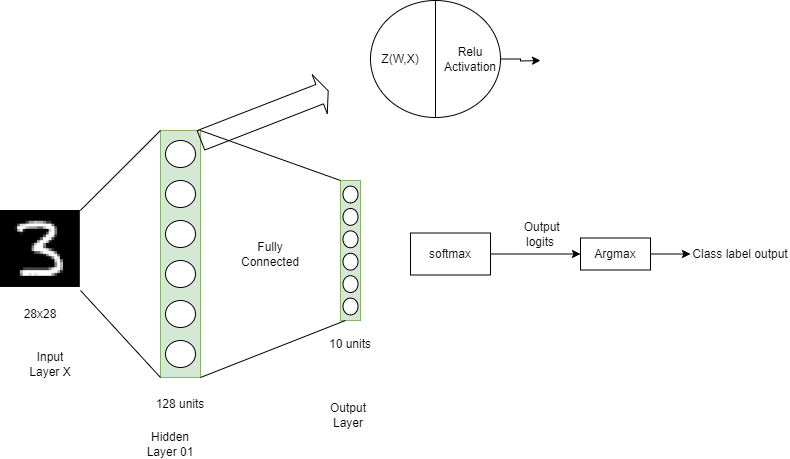

The diagram above was exported from draw.io. Its source (the exported page's mxGraphModel, read from the mxfile embedded in the PNG):
<mxGraphModel dx="1050" dy="557" grid="1" gridSize="10" guides="1" tooltips="1" connect="1" arrows="1" fold="1" page="1" pageScale="1" pageWidth="850" pageHeight="1100" math="0" shadow="0">
  <root>
    <mxCell id="0" />
    <mxCell id="1" parent="0" />
    <mxCell id="2" value="" style="rounded=0;whiteSpace=wrap;html=1;fillColor=#d5e8d4;strokeColor=#82b366;" vertex="1" parent="1">
      <mxGeometry x="282" y="540" width="40" height="247" as="geometry" />
    </mxCell>
    <mxCell id="3" value="" style="shape=image;verticalLabelPosition=bottom;labelBackgroundColor=default;verticalAlign=top;aspect=fixed;imageAspect=0;image=https://miro.medium.com/v2/resize:fit:451/0*kKxxK1YXSyWMEBtS.PNG;" vertex="1" parent="1">
      <mxGeometry x="122" y="620" width="79.83" height="77" as="geometry" />
    </mxCell>
    <mxCell id="4" value="28x28" style="text;html=1;align=center;verticalAlign=middle;whiteSpace=wrap;rounded=0;" vertex="1" parent="1">
      <mxGeometry x="131.91000000000003" y="710" width="60" height="27" as="geometry" />
    </mxCell>
    <mxCell id="5" value="" style="ellipse;whiteSpace=wrap;html=1;" vertex="1" parent="1">
      <mxGeometry x="287" y="550" width="30" height="27" as="geometry" />
    </mxCell>
    <mxCell id="6" value="" style="ellipse;whiteSpace=wrap;html=1;" vertex="1" parent="1">
      <mxGeometry x="287" y="590" width="30" height="27" as="geometry" />
    </mxCell>
    <mxCell id="7" value="" style="ellipse;whiteSpace=wrap;html=1;" vertex="1" parent="1">
      <mxGeometry x="287" y="630" width="30" height="27" as="geometry" />
    </mxCell>
    <mxCell id="8" value="" style="ellipse;whiteSpace=wrap;html=1;" vertex="1" parent="1">
      <mxGeometry x="287" y="670" width="30" height="27" as="geometry" />
    </mxCell>
    <mxCell id="9" value="" style="ellipse;whiteSpace=wrap;html=1;" vertex="1" parent="1">
      <mxGeometry x="287" y="710" width="30" height="27" as="geometry" />
    </mxCell>
    <mxCell id="10" value="" style="ellipse;whiteSpace=wrap;html=1;" vertex="1" parent="1">
      <mxGeometry x="287" y="750" width="30" height="27" as="geometry" />
    </mxCell>
    <mxCell id="11" value="" style="group" vertex="1" connectable="0" parent="1">
      <mxGeometry x="462" y="590" width="20" height="137" as="geometry" />
    </mxCell>
    <mxCell id="12" value="" style="rounded=0;whiteSpace=wrap;html=1;fillColor=#d5e8d4;strokeColor=#82b366;" vertex="1" parent="11">
      <mxGeometry width="20" height="140" as="geometry" />
    </mxCell>
    <mxCell id="13" value="" style="ellipse;whiteSpace=wrap;html=1;" vertex="1" parent="11">
      <mxGeometry x="2.5" y="5.6000000000000005" width="15" height="16.8" as="geometry" />
    </mxCell>
    <mxCell id="14" value="" style="ellipse;whiteSpace=wrap;html=1;" vertex="1" parent="11">
      <mxGeometry x="2.5" y="28.000000000000004" width="15" height="16.8" as="geometry" />
    </mxCell>
    <mxCell id="15" value="" style="ellipse;whiteSpace=wrap;html=1;" vertex="1" parent="11">
      <mxGeometry x="2.5" y="50.400000000000006" width="15" height="16.8" as="geometry" />
    </mxCell>
    <mxCell id="16" value="" style="ellipse;whiteSpace=wrap;html=1;" vertex="1" parent="11">
      <mxGeometry x="2.5" y="72.80000000000001" width="15" height="16.8" as="geometry" />
    </mxCell>
    <mxCell id="17" value="" style="ellipse;whiteSpace=wrap;html=1;" vertex="1" parent="11">
      <mxGeometry x="2.5" y="95.2" width="15" height="16.8" as="geometry" />
    </mxCell>
    <mxCell id="18" value="" style="ellipse;whiteSpace=wrap;html=1;" vertex="1" parent="11">
      <mxGeometry x="2.5" y="117.60000000000001" width="15" height="16.8" as="geometry" />
    </mxCell>
    <mxCell id="19" value="128 units" style="text;html=1;align=center;verticalAlign=middle;whiteSpace=wrap;rounded=0;" vertex="1" parent="1">
      <mxGeometry x="272" y="800" width="60" height="27" as="geometry" />
    </mxCell>
    <mxCell id="20" value="10 units" style="text;html=1;align=center;verticalAlign=middle;whiteSpace=wrap;rounded=0;" vertex="1" parent="1">
      <mxGeometry x="442" y="740" width="60" height="27" as="geometry" />
    </mxCell>
    <mxCell id="21" style="edgeStyle=orthogonalEdgeStyle;rounded=0;orthogonalLoop=1;jettySize=auto;html=1;entryX=0;entryY=0.5;entryDx=0;entryDy=0;" edge="1" source="22" target="25" parent="1">
      <mxGeometry relative="1" as="geometry" />
    </mxCell>
    <mxCell id="22" value="softmax" style="rounded=0;whiteSpace=wrap;html=1;" vertex="1" parent="1">
      <mxGeometry x="532" y="642.5" width="80" height="42" as="geometry" />
    </mxCell>
    <mxCell id="23" value="&amp;nbsp;Output logits" style="text;html=1;align=center;verticalAlign=middle;whiteSpace=wrap;rounded=0;" vertex="1" parent="1">
      <mxGeometry x="632" y="630" width="60" height="27" as="geometry" />
    </mxCell>
    <mxCell id="24" style="edgeStyle=orthogonalEdgeStyle;rounded=0;orthogonalLoop=1;jettySize=auto;html=1;entryX=0;entryY=0.5;entryDx=0;entryDy=0;" edge="1" source="25" target="31" parent="1">
      <mxGeometry relative="1" as="geometry" />
    </mxCell>
    <mxCell id="25" value="Argmax" style="rounded=0;whiteSpace=wrap;html=1;" vertex="1" parent="1">
      <mxGeometry x="702" y="647.5" width="70" height="32" as="geometry" />
    </mxCell>
    <mxCell id="26" value="Fully Connected" style="text;html=1;align=center;verticalAlign=middle;whiteSpace=wrap;rounded=0;" vertex="1" parent="1">
      <mxGeometry x="362" y="650" width="60" height="27" as="geometry" />
    </mxCell>
    <mxCell id="27" value="" style="endArrow=none;html=1;rounded=0;exitX=1;exitY=0;exitDx=0;exitDy=0;entryX=0;entryY=0;entryDx=0;entryDy=0;" edge="1" source="3" target="2" parent="1">
      <mxGeometry width="50" height="50" relative="1" as="geometry">
        <mxPoint x="402" y="680" as="sourcePoint" />
        <mxPoint x="452" y="630" as="targetPoint" />
      </mxGeometry>
    </mxCell>
    <mxCell id="28" value="" style="endArrow=none;html=1;rounded=0;entryX=0;entryY=1;entryDx=0;entryDy=0;" edge="1" target="2" parent="1">
      <mxGeometry width="50" height="50" relative="1" as="geometry">
        <mxPoint x="202" y="700" as="sourcePoint" />
        <mxPoint x="452" y="630" as="targetPoint" />
      </mxGeometry>
    </mxCell>
    <mxCell id="29" value="" style="endArrow=none;html=1;rounded=0;exitX=1;exitY=0;exitDx=0;exitDy=0;entryX=0;entryY=0;entryDx=0;entryDy=0;" edge="1" source="2" target="12" parent="1">
      <mxGeometry width="50" height="50" relative="1" as="geometry">
        <mxPoint x="212" y="630" as="sourcePoint" />
        <mxPoint x="292" y="550" as="targetPoint" />
      </mxGeometry>
    </mxCell>
    <mxCell id="30" value="" style="endArrow=none;html=1;rounded=0;exitX=1;exitY=1;exitDx=0;exitDy=0;entryX=0.25;entryY=1;entryDx=0;entryDy=0;" edge="1" source="2" target="12" parent="1">
      <mxGeometry width="50" height="50" relative="1" as="geometry">
        <mxPoint x="332" y="550" as="sourcePoint" />
        <mxPoint x="472" y="600" as="targetPoint" />
      </mxGeometry>
    </mxCell>
    <mxCell id="31" value="Class label output" style="text;html=1;align=center;verticalAlign=middle;whiteSpace=wrap;rounded=0;" vertex="1" parent="1">
      <mxGeometry x="812" y="650" width="100" height="27" as="geometry" />
    </mxCell>
    <mxCell id="32" value="" style="shape=flexArrow;endArrow=classic;html=1;rounded=0;width=20.833333333333336;endSize=2.7083333333333335;" edge="1" parent="1">
      <mxGeometry width="50" height="50" relative="1" as="geometry">
        <mxPoint x="322" y="550" as="sourcePoint" />
        <mxPoint x="450.17326594609403" y="500.15484102096343" as="targetPoint" />
      </mxGeometry>
    </mxCell>
    <mxCell id="33" value="" style="ellipse;whiteSpace=wrap;html=1;" vertex="1" parent="1">
      <mxGeometry x="492" y="410" width="130" height="117" as="geometry" />
    </mxCell>
    <mxCell id="34" value="" style="endArrow=none;html=1;rounded=0;exitX=0.5;exitY=1;exitDx=0;exitDy=0;entryX=0.5;entryY=0;entryDx=0;entryDy=0;" edge="1" source="33" target="33" parent="1">
      <mxGeometry width="50" height="50" relative="1" as="geometry">
        <mxPoint x="512" y="540" as="sourcePoint" />
        <mxPoint x="562" y="490" as="targetPoint" />
      </mxGeometry>
    </mxCell>
    <mxCell id="35" style="edgeStyle=orthogonalEdgeStyle;rounded=0;orthogonalLoop=1;jettySize=auto;html=1;" edge="1" source="36" parent="1">
      <mxGeometry relative="1" as="geometry">
        <mxPoint x="662" y="470" as="targetPoint" />
      </mxGeometry>
    </mxCell>
    <mxCell id="36" value="Relu Activation" style="text;html=1;align=center;verticalAlign=middle;whiteSpace=wrap;rounded=0;" vertex="1" parent="1">
      <mxGeometry x="562" y="455" width="60" height="27" as="geometry" />
    </mxCell>
    <mxCell id="37" value="Z(W,X)" style="text;html=1;align=center;verticalAlign=middle;whiteSpace=wrap;rounded=0;" vertex="1" parent="1">
      <mxGeometry x="492" y="455" width="60" height="27" as="geometry" />
    </mxCell>
    <mxCell id="38" value="Input Layer X" style="text;html=1;align=center;verticalAlign=middle;whiteSpace=wrap;rounded=0;" vertex="1" parent="1">
      <mxGeometry x="141.82999999999998" y="760" width="60" height="27" as="geometry" />
    </mxCell>
    <mxCell id="39" value="Hidden Layer 01" style="text;html=1;align=center;verticalAlign=middle;whiteSpace=wrap;rounded=0;" vertex="1" parent="1">
      <mxGeometry x="262" y="840" width="60" height="27" as="geometry" />
    </mxCell>
    <mxCell id="40" value="Output Layer" style="text;html=1;align=center;verticalAlign=middle;whiteSpace=wrap;rounded=0;" vertex="1" parent="1">
      <mxGeometry x="440" y="810" width="60" height="30" as="geometry" />
    </mxCell>
  </root>
</mxGraphModel>